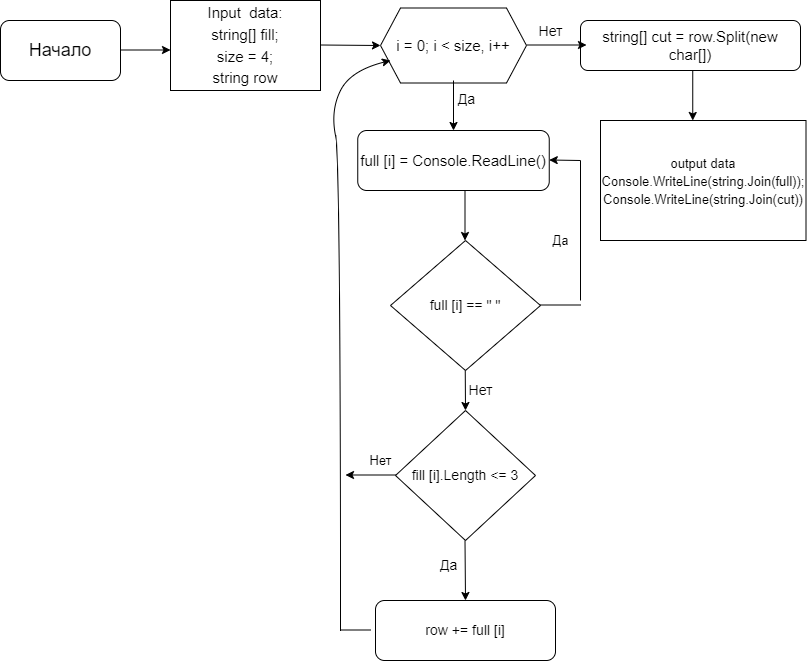

The diagram above was exported from draw.io. Its source (the exported page's mxGraphModel, read from the mxfile embedded in the PNG):
<mxGraphModel dx="998" dy="540" grid="1" gridSize="10" guides="1" tooltips="1" connect="1" arrows="1" fold="1" page="1" pageScale="1" pageWidth="827" pageHeight="1169" math="0" shadow="0">
  <root>
    <mxCell id="0" />
    <mxCell id="1" parent="0" />
    <mxCell id="ZwsPSbtCJ5t06i7DtXI6-1" value="&lt;font style=&quot;font-size: 18px;&quot;&gt;Начало&lt;/font&gt;" style="rounded=1;whiteSpace=wrap;html=1;" vertex="1" parent="1">
      <mxGeometry y="100" width="120" height="60" as="geometry" />
    </mxCell>
    <mxCell id="ZwsPSbtCJ5t06i7DtXI6-2" value="&lt;font style=&quot;font-size: 15px;&quot;&gt;Input&amp;nbsp; data:&lt;br&gt;string[] fill;&lt;br&gt;size = 4;&lt;br&gt;string row&lt;br&gt;&lt;/font&gt;" style="rounded=0;whiteSpace=wrap;html=1;fontSize=18;" vertex="1" parent="1">
      <mxGeometry x="170" y="80" width="150" height="90" as="geometry" />
    </mxCell>
    <mxCell id="ZwsPSbtCJ5t06i7DtXI6-3" value="i = 0; i &amp;lt; size, i++" style="shape=hexagon;perimeter=hexagonPerimeter2;whiteSpace=wrap;html=1;fixedSize=1;fontSize=15;" vertex="1" parent="1">
      <mxGeometry x="380" y="87.5" width="146" height="75" as="geometry" />
    </mxCell>
    <mxCell id="ZwsPSbtCJ5t06i7DtXI6-4" value="string[] cut = row.Split(new char[])" style="rounded=1;whiteSpace=wrap;html=1;fontSize=15;" vertex="1" parent="1">
      <mxGeometry x="580" y="100" width="220" height="50" as="geometry" />
    </mxCell>
    <mxCell id="ZwsPSbtCJ5t06i7DtXI6-5" value="full [i] = Console.ReadLine()" style="rounded=1;whiteSpace=wrap;html=1;fontSize=15;" vertex="1" parent="1">
      <mxGeometry x="357.25" y="210" width="191.5" height="60" as="geometry" />
    </mxCell>
    <mxCell id="ZwsPSbtCJ5t06i7DtXI6-6" value="&lt;font style=&quot;font-size: 13px;&quot;&gt;output data&lt;br&gt;Console.WriteLine(string.Join(full));&lt;br&gt;Console.WriteLine(string.Join(cut))&lt;/font&gt;" style="rounded=0;whiteSpace=wrap;html=1;fontSize=15;" vertex="1" parent="1">
      <mxGeometry x="600" y="200" width="205.5" height="120" as="geometry" />
    </mxCell>
    <mxCell id="ZwsPSbtCJ5t06i7DtXI6-7" value="" style="endArrow=classic;html=1;rounded=0;fontSize=14;" edge="1" parent="1">
      <mxGeometry width="50" height="50" relative="1" as="geometry">
        <mxPoint x="692.25" y="150" as="sourcePoint" />
        <mxPoint x="692.25" y="200" as="targetPoint" />
      </mxGeometry>
    </mxCell>
    <mxCell id="ZwsPSbtCJ5t06i7DtXI6-8" value="" style="endArrow=classic;html=1;rounded=0;fontSize=14;" edge="1" parent="1">
      <mxGeometry width="50" height="50" relative="1" as="geometry">
        <mxPoint x="120" y="129.5" as="sourcePoint" />
        <mxPoint x="170" y="129.5" as="targetPoint" />
      </mxGeometry>
    </mxCell>
    <mxCell id="ZwsPSbtCJ5t06i7DtXI6-9" value="" style="endArrow=classic;html=1;rounded=0;fontSize=14;entryX=0;entryY=0.5;entryDx=0;entryDy=0;" edge="1" parent="1" target="ZwsPSbtCJ5t06i7DtXI6-3">
      <mxGeometry width="50" height="50" relative="1" as="geometry">
        <mxPoint x="320" y="124.5" as="sourcePoint" />
        <mxPoint x="380" y="125" as="targetPoint" />
      </mxGeometry>
    </mxCell>
    <mxCell id="ZwsPSbtCJ5t06i7DtXI6-10" value="" style="endArrow=classic;html=1;rounded=0;fontSize=14;" edge="1" parent="1">
      <mxGeometry width="50" height="50" relative="1" as="geometry">
        <mxPoint x="526" y="124.5" as="sourcePoint" />
        <mxPoint x="586" y="124.5" as="targetPoint" />
      </mxGeometry>
    </mxCell>
    <mxCell id="ZwsPSbtCJ5t06i7DtXI6-14" value="Нет" style="edgeLabel;html=1;align=center;verticalAlign=middle;resizable=0;points=[];fontSize=14;" vertex="1" connectable="0" parent="ZwsPSbtCJ5t06i7DtXI6-10">
      <mxGeometry x="-0.42" y="-1" relative="1" as="geometry">
        <mxPoint x="6" y="-15" as="offset" />
      </mxGeometry>
    </mxCell>
    <mxCell id="ZwsPSbtCJ5t06i7DtXI6-15" value="" style="endArrow=classic;html=1;rounded=0;fontSize=14;exitX=0.5;exitY=0.967;exitDx=0;exitDy=0;exitPerimeter=0;" edge="1" parent="1" source="ZwsPSbtCJ5t06i7DtXI6-3">
      <mxGeometry width="50" height="50" relative="1" as="geometry">
        <mxPoint x="452.5" y="170" as="sourcePoint" />
        <mxPoint x="453" y="210" as="targetPoint" />
      </mxGeometry>
    </mxCell>
    <mxCell id="ZwsPSbtCJ5t06i7DtXI6-18" value="Да" style="edgeLabel;html=1;align=center;verticalAlign=middle;resizable=0;points=[];fontSize=14;" vertex="1" connectable="0" parent="ZwsPSbtCJ5t06i7DtXI6-15">
      <mxGeometry x="-0.5528" relative="1" as="geometry">
        <mxPoint x="12" y="7" as="offset" />
      </mxGeometry>
    </mxCell>
    <mxCell id="ZwsPSbtCJ5t06i7DtXI6-19" value="full [i] == &quot; &quot;" style="rhombus;whiteSpace=wrap;html=1;fontSize=14;" vertex="1" parent="1">
      <mxGeometry x="390" y="320" width="150" height="130" as="geometry" />
    </mxCell>
    <mxCell id="ZwsPSbtCJ5t06i7DtXI6-20" value="fill [i].Length &amp;lt;= 3" style="rhombus;whiteSpace=wrap;html=1;fontSize=14;" vertex="1" parent="1">
      <mxGeometry x="395" y="490" width="140" height="130" as="geometry" />
    </mxCell>
    <mxCell id="ZwsPSbtCJ5t06i7DtXI6-22" value="row += full [i]" style="rounded=1;whiteSpace=wrap;html=1;fontSize=14;" vertex="1" parent="1">
      <mxGeometry x="375" y="680" width="180" height="60" as="geometry" />
    </mxCell>
    <mxCell id="ZwsPSbtCJ5t06i7DtXI6-23" value="" style="endArrow=classic;html=1;rounded=0;fontSize=14;" edge="1" parent="1">
      <mxGeometry width="50" height="50" relative="1" as="geometry">
        <mxPoint x="464.5" y="270" as="sourcePoint" />
        <mxPoint x="464.5" y="320" as="targetPoint" />
      </mxGeometry>
    </mxCell>
    <mxCell id="ZwsPSbtCJ5t06i7DtXI6-24" value="" style="endArrow=classic;html=1;rounded=0;fontSize=14;entryX=0.5;entryY=0;entryDx=0;entryDy=0;entryPerimeter=0;" edge="1" parent="1" target="ZwsPSbtCJ5t06i7DtXI6-22">
      <mxGeometry width="50" height="50" relative="1" as="geometry">
        <mxPoint x="464.5" y="620" as="sourcePoint" />
        <mxPoint x="465" y="670" as="targetPoint" />
      </mxGeometry>
    </mxCell>
    <mxCell id="ZwsPSbtCJ5t06i7DtXI6-25" value="Да&amp;nbsp;" style="text;html=1;align=center;verticalAlign=middle;resizable=0;points=[];autosize=1;strokeColor=none;fillColor=none;fontSize=14;" vertex="1" parent="1">
      <mxGeometry x="430" y="630" width="40" height="30" as="geometry" />
    </mxCell>
    <mxCell id="ZwsPSbtCJ5t06i7DtXI6-28" value="" style="endArrow=classic;html=1;rounded=0;fontSize=14;" edge="1" parent="1">
      <mxGeometry width="50" height="50" relative="1" as="geometry">
        <mxPoint x="464.75" y="450" as="sourcePoint" />
        <mxPoint x="465" y="490" as="targetPoint" />
      </mxGeometry>
    </mxCell>
    <mxCell id="ZwsPSbtCJ5t06i7DtXI6-29" value="Нет" style="text;html=1;align=center;verticalAlign=middle;resizable=0;points=[];autosize=1;strokeColor=none;fillColor=none;fontSize=14;" vertex="1" parent="1">
      <mxGeometry x="455" y="455" width="50" height="30" as="geometry" />
    </mxCell>
    <mxCell id="ZwsPSbtCJ5t06i7DtXI6-30" value="" style="endArrow=classic;html=1;rounded=0;fontSize=13;" edge="1" parent="1">
      <mxGeometry width="50" height="50" relative="1" as="geometry">
        <mxPoint x="580" y="240" as="sourcePoint" />
        <mxPoint x="548.75" y="239.5" as="targetPoint" />
      </mxGeometry>
    </mxCell>
    <mxCell id="ZwsPSbtCJ5t06i7DtXI6-33" value="" style="endArrow=none;html=1;rounded=0;fontSize=13;" edge="1" parent="1">
      <mxGeometry width="50" height="50" relative="1" as="geometry">
        <mxPoint x="580" y="380" as="sourcePoint" />
        <mxPoint x="580" y="240" as="targetPoint" />
      </mxGeometry>
    </mxCell>
    <mxCell id="ZwsPSbtCJ5t06i7DtXI6-34" value="" style="endArrow=none;html=1;rounded=0;fontSize=13;" edge="1" parent="1">
      <mxGeometry width="50" height="50" relative="1" as="geometry">
        <mxPoint x="540" y="384.5" as="sourcePoint" />
        <mxPoint x="580" y="384.5" as="targetPoint" />
      </mxGeometry>
    </mxCell>
    <mxCell id="ZwsPSbtCJ5t06i7DtXI6-35" value="Да" style="text;html=1;align=center;verticalAlign=middle;resizable=0;points=[];autosize=1;strokeColor=none;fillColor=none;fontSize=13;" vertex="1" parent="1">
      <mxGeometry x="540" y="305" width="40" height="30" as="geometry" />
    </mxCell>
    <mxCell id="ZwsPSbtCJ5t06i7DtXI6-36" value="" style="curved=1;endArrow=classic;html=1;rounded=0;fontSize=13;" edge="1" parent="1">
      <mxGeometry width="50" height="50" relative="1" as="geometry">
        <mxPoint x="340" y="710" as="sourcePoint" />
        <mxPoint x="390" y="140" as="targetPoint" />
        <Array as="points">
          <mxPoint x="340" y="240" />
          <mxPoint x="330" y="190" />
          <mxPoint x="350" y="150" />
        </Array>
      </mxGeometry>
    </mxCell>
    <mxCell id="ZwsPSbtCJ5t06i7DtXI6-37" value="" style="endArrow=none;html=1;rounded=0;fontSize=13;" edge="1" parent="1">
      <mxGeometry width="50" height="50" relative="1" as="geometry">
        <mxPoint x="340" y="709.5" as="sourcePoint" />
        <mxPoint x="370" y="709.5" as="targetPoint" />
      </mxGeometry>
    </mxCell>
    <mxCell id="ZwsPSbtCJ5t06i7DtXI6-38" value="" style="endArrow=classic;html=1;rounded=0;fontSize=13;" edge="1" parent="1">
      <mxGeometry width="50" height="50" relative="1" as="geometry">
        <mxPoint x="395" y="554.5" as="sourcePoint" />
        <mxPoint x="345" y="554.5" as="targetPoint" />
      </mxGeometry>
    </mxCell>
    <mxCell id="ZwsPSbtCJ5t06i7DtXI6-39" value="Нет" style="text;html=1;align=center;verticalAlign=middle;resizable=0;points=[];autosize=1;strokeColor=none;fillColor=none;fontSize=13;" vertex="1" parent="1">
      <mxGeometry x="355" y="525" width="50" height="30" as="geometry" />
    </mxCell>
  </root>
</mxGraphModel>